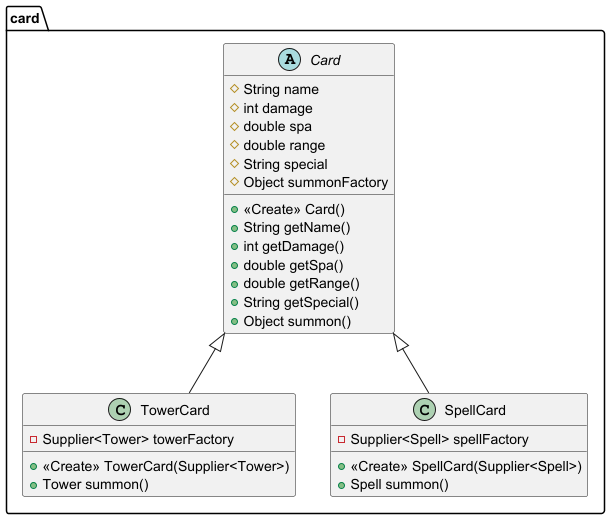

The diagram above was rendered by PlantUML. Its source (embedded in the PNG):
@startuml
class card.TowerCard {
- Supplier<Tower> towerFactory
+ <<Create>> TowerCard(Supplier<Tower>)
+ Tower summon()
}


class card.SpellCard {
- Supplier<Spell> spellFactory
+ <<Create>> SpellCard(Supplier<Spell>)
+ Spell summon()
}


abstract class card.Card {
# String name
# int damage
# double spa
# double range
# String special
# Object summonFactory
+ <<Create>> Card()
+ String getName()
+ int getDamage()
+ double getSpa()
+ double getRange()
+ String getSpecial()
+ Object summon()
}




card.Card <|-- card.TowerCard
card.Card <|-- card.SpellCard
@enduml